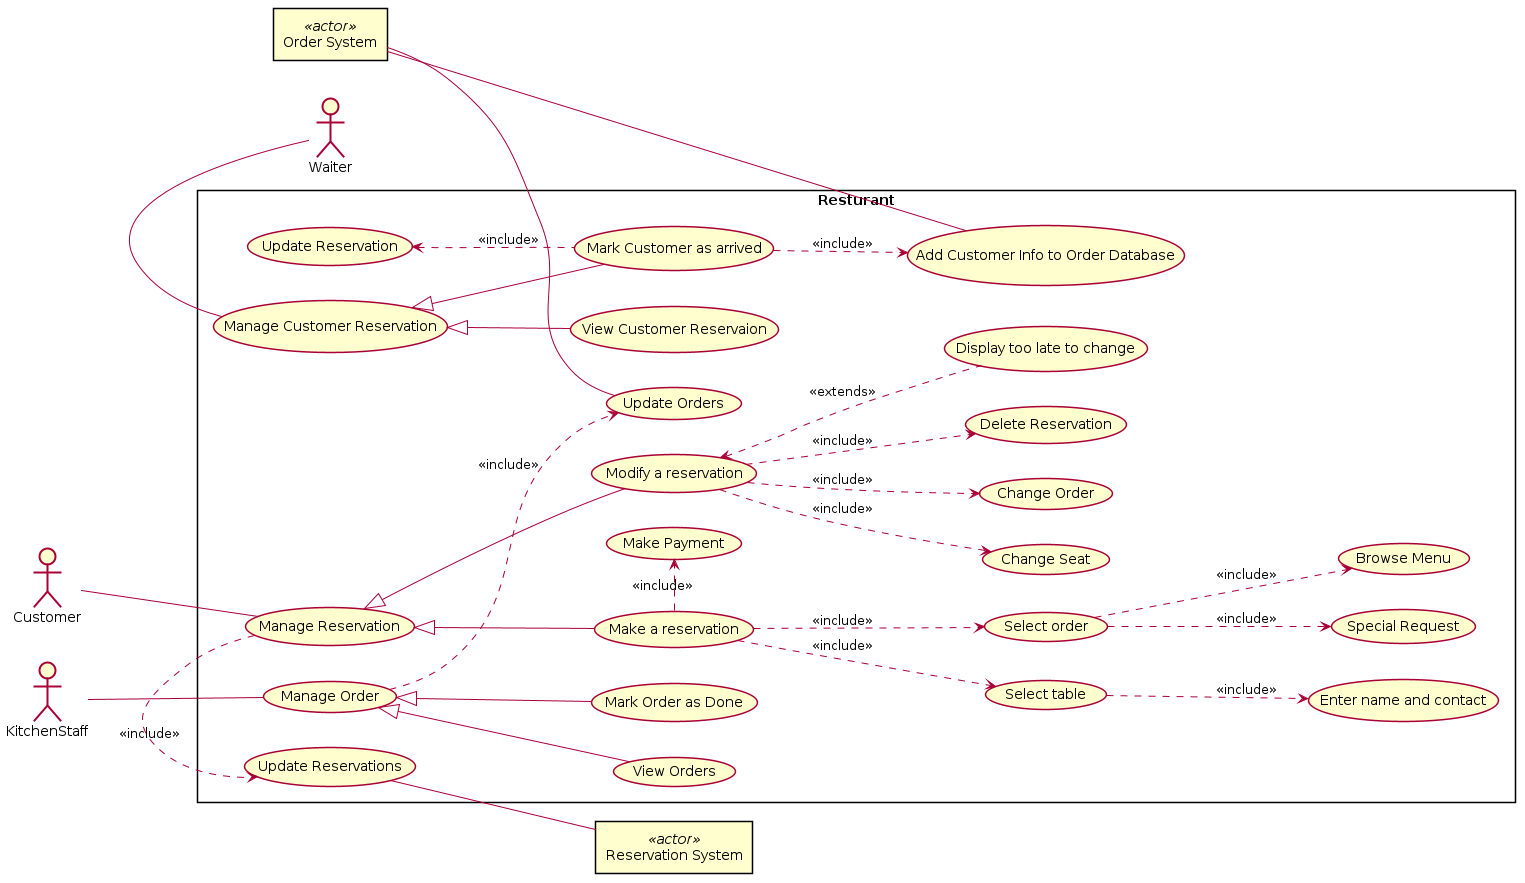

The diagram above was rendered by PlantUML. Its source (embedded in the PNG):
@startuml usecase

Skinparam Style strictuml
left to right direction
Skinparam PackageStyle rectangle

actor Customer

actor KitchenStaff

rectangle "Order System" <<actor>> as os

actor Waiter

rectangle "Reservation System" <<actor>> as rs

rectangle Resturant{
   Customer -- (Manage Reservation)
   KitchenStaff -- (Manage Order)
   os -- (Update Orders)
   (Manage Reservation) <|-down- (Make a reservation)
   (Manage Reservation) <|-down- (Modify a reservation)
   (Manage Reservation) .> (Update Reservations) : <<include>>
   (Update Reservations) -- rs
   (Modify a reservation) .down.> (Change Seat) : <<include>>
   (Modify a reservation) .down.> (Change Order) : <<include>>
   (Modify a reservation) .down.> (Delete Reservation) : <<include>>
   (Modify a reservation) <.. (Display too late to change) : <<extends>>
   (Make a reservation) .down.> (Select table) : <<include>>
   (Select table) .down.> (Enter name and contact) : <<include>>
   (Make a reservation) .down.> (Select order) : <<include>>
   (Select order) .down.> (Browse Menu): <<include>>
   (Select order) .down.> (Special Request): <<include>>
   (Manage Order) <|-- (Mark Order as Done)
   (Manage Order) <|-- (View Orders)
   (Manage Order) .down.> (Update Orders): <<include>>
   (Make a reservation) .> (Make Payment) : <<include>>
   Waiter -left- (Manage Customer Reservation)
   (Manage Customer Reservation) <|-down- (View Customer Reservaion)
   (Manage Customer Reservation) <|-down- (Mark Customer as arrived)
   (Mark Customer as arrived) .down.> (Add Customer Info to Order Database) : <<include>>
   os -- (Add Customer Info to Order Database)
   (Mark Customer as arrived) .up.> (Update Reservation) : <<include>>

}

@enduml